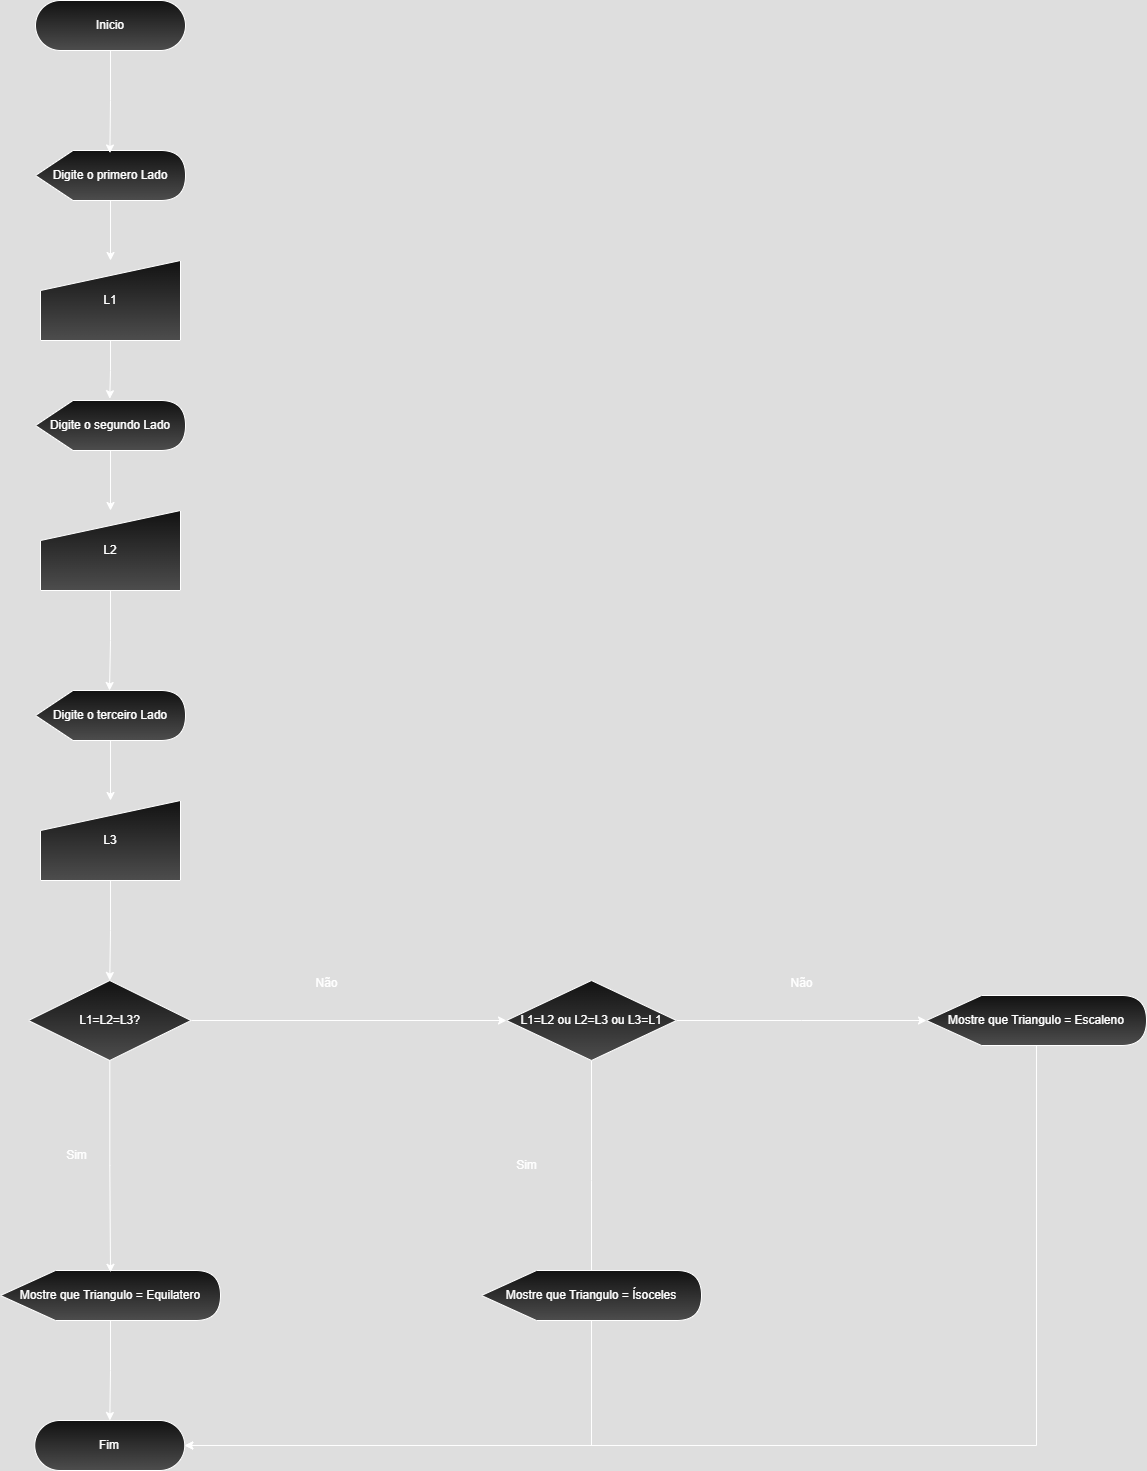

The diagram above was exported from draw.io. Its source (the exported page's mxGraphModel, read from the mxfile embedded in the PNG):
<mxGraphModel dx="1044" dy="562" grid="1" gridSize="10" guides="1" tooltips="1" connect="1" arrows="1" fold="1" page="1" pageScale="1" pageWidth="827" pageHeight="1169" math="0" shadow="0">
  <root>
    <mxCell id="0" />
    <mxCell id="1" parent="0" />
    <mxCell id="BMoMdV96hpFCemnVo51E-2" style="edgeStyle=orthogonalEdgeStyle;rounded=0;orthogonalLoop=1;jettySize=auto;html=1;entryX=0.5;entryY=0;entryDx=0;entryDy=0;" edge="1" parent="1" source="JinNlyb3VWHCqouH8W3l-1" target="BMoMdV96hpFCemnVo51E-1">
      <mxGeometry relative="1" as="geometry" />
    </mxCell>
    <mxCell id="JinNlyb3VWHCqouH8W3l-1" value="Digite o primero Lado" style="shape=display;whiteSpace=wrap;html=1;gradientColor=light-dark(#000000,#4D4D4D);" vertex="1" parent="1">
      <mxGeometry x="339" y="280" width="150" height="50" as="geometry" />
    </mxCell>
    <mxCell id="JinNlyb3VWHCqouH8W3l-2" value="Inicio" style="rounded=1;whiteSpace=wrap;html=1;arcSize=50;gradientColor=light-dark(#000000,#4D4D4D);" vertex="1" parent="1">
      <mxGeometry x="339" y="130" width="150" height="50" as="geometry" />
    </mxCell>
    <mxCell id="JinNlyb3VWHCqouH8W3l-3" style="edgeStyle=orthogonalEdgeStyle;rounded=0;orthogonalLoop=1;jettySize=auto;html=1;entryX=0.496;entryY=0.05;entryDx=0;entryDy=0;entryPerimeter=0;" edge="1" parent="1" source="JinNlyb3VWHCqouH8W3l-2" target="JinNlyb3VWHCqouH8W3l-1">
      <mxGeometry relative="1" as="geometry" />
    </mxCell>
    <mxCell id="BMoMdV96hpFCemnVo51E-1" value="L1" style="shape=manualInput;whiteSpace=wrap;html=1;gradientColor=light-dark(#000000,#4D4D4D);" vertex="1" parent="1">
      <mxGeometry x="344" y="390" width="140" height="80" as="geometry" />
    </mxCell>
    <mxCell id="BMoMdV96hpFCemnVo51E-3" style="edgeStyle=orthogonalEdgeStyle;rounded=0;orthogonalLoop=1;jettySize=auto;html=1;entryX=0.5;entryY=0;entryDx=0;entryDy=0;" edge="1" parent="1" source="BMoMdV96hpFCemnVo51E-4" target="BMoMdV96hpFCemnVo51E-5">
      <mxGeometry relative="1" as="geometry" />
    </mxCell>
    <mxCell id="BMoMdV96hpFCemnVo51E-4" value="Digite o segundo Lado" style="shape=display;whiteSpace=wrap;html=1;gradientColor=light-dark(#000000,#4D4D4D);" vertex="1" parent="1">
      <mxGeometry x="339" y="530" width="150" height="50" as="geometry" />
    </mxCell>
    <mxCell id="BMoMdV96hpFCemnVo51E-5" value="L2" style="shape=manualInput;whiteSpace=wrap;html=1;gradientColor=light-dark(#000000,#4D4D4D);" vertex="1" parent="1">
      <mxGeometry x="344" y="640" width="140" height="80" as="geometry" />
    </mxCell>
    <mxCell id="BMoMdV96hpFCemnVo51E-6" style="edgeStyle=orthogonalEdgeStyle;rounded=0;orthogonalLoop=1;jettySize=auto;html=1;entryX=0.5;entryY=0;entryDx=0;entryDy=0;" edge="1" parent="1" source="BMoMdV96hpFCemnVo51E-7" target="BMoMdV96hpFCemnVo51E-8">
      <mxGeometry relative="1" as="geometry" />
    </mxCell>
    <mxCell id="BMoMdV96hpFCemnVo51E-7" value="Digite o terceiro Lado" style="shape=display;whiteSpace=wrap;html=1;gradientColor=light-dark(#000000,#4D4D4D);" vertex="1" parent="1">
      <mxGeometry x="339" y="820" width="150" height="50" as="geometry" />
    </mxCell>
    <mxCell id="LaIMN2pHTrPoHksx5-dJ-2" style="edgeStyle=orthogonalEdgeStyle;rounded=0;orthogonalLoop=1;jettySize=auto;html=1;entryX=0.5;entryY=0;entryDx=0;entryDy=0;" edge="1" parent="1" source="BMoMdV96hpFCemnVo51E-8" target="LaIMN2pHTrPoHksx5-dJ-1">
      <mxGeometry relative="1" as="geometry" />
    </mxCell>
    <mxCell id="BMoMdV96hpFCemnVo51E-8" value="L3" style="shape=manualInput;whiteSpace=wrap;html=1;gradientColor=light-dark(#000000,#4D4D4D);" vertex="1" parent="1">
      <mxGeometry x="344" y="930" width="140" height="80" as="geometry" />
    </mxCell>
    <mxCell id="BMoMdV96hpFCemnVo51E-9" style="edgeStyle=orthogonalEdgeStyle;rounded=0;orthogonalLoop=1;jettySize=auto;html=1;" edge="1" parent="1" source="BMoMdV96hpFCemnVo51E-5">
      <mxGeometry relative="1" as="geometry">
        <mxPoint x="413" y="820" as="targetPoint" />
      </mxGeometry>
    </mxCell>
    <mxCell id="BMoMdV96hpFCemnVo51E-12" style="edgeStyle=orthogonalEdgeStyle;rounded=0;orthogonalLoop=1;jettySize=auto;html=1;entryX=0.495;entryY=-0.036;entryDx=0;entryDy=0;entryPerimeter=0;" edge="1" parent="1" source="BMoMdV96hpFCemnVo51E-1" target="BMoMdV96hpFCemnVo51E-4">
      <mxGeometry relative="1" as="geometry" />
    </mxCell>
    <mxCell id="LGK3fB8J5rzwsxxMde9h-7" style="edgeStyle=orthogonalEdgeStyle;rounded=0;orthogonalLoop=1;jettySize=auto;html=1;exitX=1;exitY=0.5;exitDx=0;exitDy=0;entryX=0;entryY=0.5;entryDx=0;entryDy=0;" edge="1" parent="1" source="LaIMN2pHTrPoHksx5-dJ-1" target="LGK3fB8J5rzwsxxMde9h-6">
      <mxGeometry relative="1" as="geometry" />
    </mxCell>
    <mxCell id="LaIMN2pHTrPoHksx5-dJ-1" value="L1=L2=L3?" style="rhombus;whiteSpace=wrap;html=1;gradientColor=light-dark(#000000,#4D4D4D);" vertex="1" parent="1">
      <mxGeometry x="332" y="1110" width="162.5" height="80" as="geometry" />
    </mxCell>
    <mxCell id="LGK3fB8J5rzwsxxMde9h-2" value="Sim" style="text;html=1;align=center;verticalAlign=middle;resizable=0;points=[];autosize=1;strokeColor=none;fillColor=none;" vertex="1" parent="1">
      <mxGeometry x="360" y="1270" width="40" height="30" as="geometry" />
    </mxCell>
    <mxCell id="LGK3fB8J5rzwsxxMde9h-3" value="Não" style="text;html=1;align=center;verticalAlign=middle;resizable=0;points=[];autosize=1;strokeColor=none;fillColor=none;" vertex="1" parent="1">
      <mxGeometry x="605" y="1098" width="50" height="30" as="geometry" />
    </mxCell>
    <mxCell id="5kvhV7FfxIYV1_0gIEOJ-6" value="" style="edgeStyle=orthogonalEdgeStyle;rounded=0;orthogonalLoop=1;jettySize=auto;html=1;" edge="1" parent="1" source="LGK3fB8J5rzwsxxMde9h-4" target="5kvhV7FfxIYV1_0gIEOJ-3">
      <mxGeometry relative="1" as="geometry" />
    </mxCell>
    <mxCell id="LGK3fB8J5rzwsxxMde9h-4" value="Mostre que Triangulo = Equilatero" style="shape=display;whiteSpace=wrap;html=1;gradientColor=light-dark(#000000,#4D4D4D);" vertex="1" parent="1">
      <mxGeometry x="304" y="1400" width="220" height="50" as="geometry" />
    </mxCell>
    <mxCell id="LGK3fB8J5rzwsxxMde9h-8" style="edgeStyle=orthogonalEdgeStyle;rounded=0;orthogonalLoop=1;jettySize=auto;html=1;" edge="1" parent="1" source="LGK3fB8J5rzwsxxMde9h-6">
      <mxGeometry relative="1" as="geometry">
        <mxPoint x="895" y="1430" as="targetPoint" />
      </mxGeometry>
    </mxCell>
    <mxCell id="LGK3fB8J5rzwsxxMde9h-9" style="edgeStyle=orthogonalEdgeStyle;rounded=0;orthogonalLoop=1;jettySize=auto;html=1;" edge="1" parent="1" source="LGK3fB8J5rzwsxxMde9h-6">
      <mxGeometry relative="1" as="geometry">
        <mxPoint x="1230" y="1150" as="targetPoint" />
      </mxGeometry>
    </mxCell>
    <mxCell id="LGK3fB8J5rzwsxxMde9h-6" value="L1=L2 ou L2=L3 ou L3=L1" style="rhombus;whiteSpace=wrap;html=1;gradientColor=light-dark(#000000,#4D4D4D);" vertex="1" parent="1">
      <mxGeometry x="810" y="1110" width="170" height="80" as="geometry" />
    </mxCell>
    <mxCell id="LGK3fB8J5rzwsxxMde9h-10" value="Sim" style="text;html=1;align=center;verticalAlign=middle;resizable=0;points=[];autosize=1;strokeColor=none;fillColor=none;" vertex="1" parent="1">
      <mxGeometry x="810" y="1280" width="40" height="30" as="geometry" />
    </mxCell>
    <mxCell id="LGK3fB8J5rzwsxxMde9h-11" value="Não" style="text;html=1;align=center;verticalAlign=middle;resizable=0;points=[];autosize=1;strokeColor=none;fillColor=none;" vertex="1" parent="1">
      <mxGeometry x="1080" y="1098" width="50" height="30" as="geometry" />
    </mxCell>
    <mxCell id="5kvhV7FfxIYV1_0gIEOJ-5" style="edgeStyle=orthogonalEdgeStyle;rounded=0;orthogonalLoop=1;jettySize=auto;html=1;entryX=1;entryY=0.5;entryDx=0;entryDy=0;" edge="1" parent="1" source="5kvhV7FfxIYV1_0gIEOJ-1" target="5kvhV7FfxIYV1_0gIEOJ-3">
      <mxGeometry relative="1" as="geometry">
        <Array as="points">
          <mxPoint x="895" y="1575" />
        </Array>
      </mxGeometry>
    </mxCell>
    <mxCell id="5kvhV7FfxIYV1_0gIEOJ-1" value="Mostre que Triangulo = Ísoceles" style="shape=display;whiteSpace=wrap;html=1;gradientColor=light-dark(#000000,#4D4D4D);" vertex="1" parent="1">
      <mxGeometry x="785" y="1400" width="220" height="50" as="geometry" />
    </mxCell>
    <mxCell id="5kvhV7FfxIYV1_0gIEOJ-7" style="edgeStyle=orthogonalEdgeStyle;rounded=0;orthogonalLoop=1;jettySize=auto;html=1;entryX=1;entryY=0.5;entryDx=0;entryDy=0;" edge="1" parent="1" source="5kvhV7FfxIYV1_0gIEOJ-2" target="5kvhV7FfxIYV1_0gIEOJ-3">
      <mxGeometry relative="1" as="geometry">
        <Array as="points">
          <mxPoint x="1340" y="1575" />
        </Array>
      </mxGeometry>
    </mxCell>
    <mxCell id="5kvhV7FfxIYV1_0gIEOJ-2" value="Mostre que Triangulo = Escaleno" style="shape=display;whiteSpace=wrap;html=1;gradientColor=light-dark(#000000,#4D4D4D);" vertex="1" parent="1">
      <mxGeometry x="1230" y="1125" width="220" height="50" as="geometry" />
    </mxCell>
    <mxCell id="5kvhV7FfxIYV1_0gIEOJ-3" value="Fim" style="rounded=1;whiteSpace=wrap;html=1;arcSize=50;gradientColor=light-dark(#000000,#4D4D4D);" vertex="1" parent="1">
      <mxGeometry x="338.25" y="1550" width="150" height="50" as="geometry" />
    </mxCell>
    <mxCell id="5kvhV7FfxIYV1_0gIEOJ-4" style="edgeStyle=orthogonalEdgeStyle;rounded=0;orthogonalLoop=1;jettySize=auto;html=1;entryX=0.5;entryY=0.036;entryDx=0;entryDy=0;entryPerimeter=0;" edge="1" parent="1" source="LaIMN2pHTrPoHksx5-dJ-1" target="LGK3fB8J5rzwsxxMde9h-4">
      <mxGeometry relative="1" as="geometry" />
    </mxCell>
  </root>
</mxGraphModel>